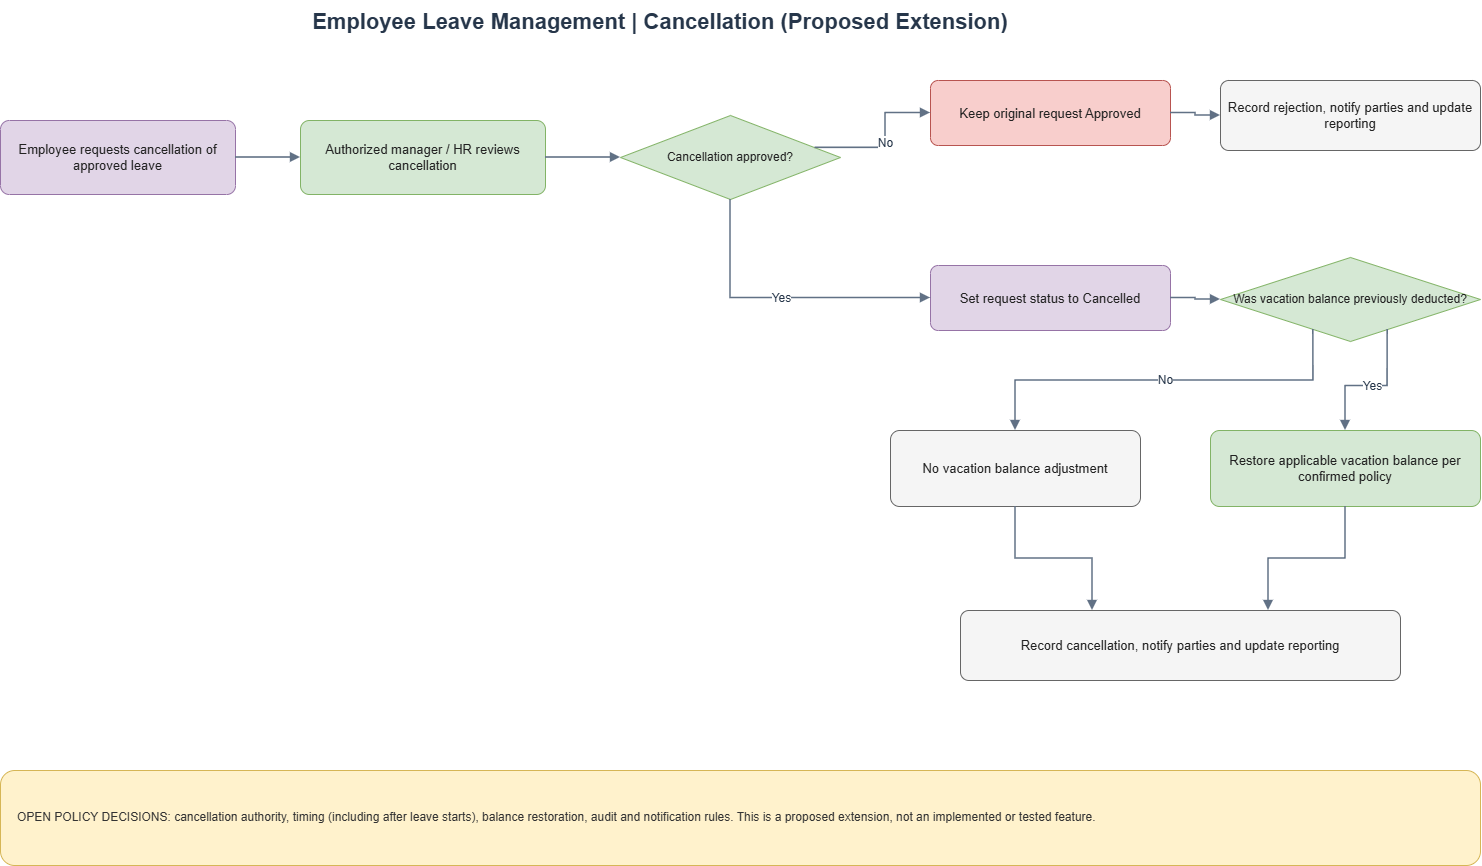

The diagram above was exported from draw.io. Its source (the exported page's mxGraphModel, read from the mxfile embedded in the PNG):
<mxGraphModel dx="1515" dy="1112" grid="1" gridSize="10" guides="1" tooltips="1" connect="1" arrows="1" fold="1" page="1" pageScale="1" pageWidth="1690" pageHeight="960" math="0" shadow="0">
  <root>
    <mxCell id="0" />
    <mxCell id="1" parent="0" />
    <mxCell id="n0" parent="1" style="text;html=1;align=center;verticalAlign=middle;whiteSpace=wrap;rounded=0;fontSize=22;fontStyle=1;fontColor=#26364a;" value="Employee Leave Management | Cancellation (Proposed Extension)" vertex="1">
      <mxGeometry height="44" width="1300" x="100" y="25" as="geometry" />
    </mxCell>
    <mxCell id="n1" parent="1" style="rounded=1;whiteSpace=wrap;html=1;fillColor=#e1d5e7;strokeColor=#9673a6;fontColor=#222222;fontSize=13;spacing=7;arcSize=12;" value="Employee requests cancellation of approved leave" vertex="1">
      <mxGeometry height="74" width="235" x="90" y="145" as="geometry" />
    </mxCell>
    <mxCell id="n2" parent="1" style="rounded=1;whiteSpace=wrap;html=1;fillColor=#d5e8d4;strokeColor=#82b366;fontColor=#222222;fontSize=13;spacing=7;arcSize=12;" value="Authorized manager / HR reviews cancellation" vertex="1">
      <mxGeometry height="74" width="245" x="390" y="145" as="geometry" />
    </mxCell>
    <mxCell id="n3" parent="1" style="rhombus;whiteSpace=wrap;html=1;fillColor=#d5e8d4;strokeColor=#82b366;fontColor=#222222;fontSize=12;spacing=7;" value="Cancellation approved?" vertex="1">
      <mxGeometry height="84" width="220" x="710" y="140" as="geometry" />
    </mxCell>
    <mxCell id="n4" parent="1" style="rounded=1;whiteSpace=wrap;html=1;fillColor=#f8cecc;strokeColor=#b85450;fontColor=#222222;fontSize=13;spacing=7;arcSize=12;" value="Keep original request Approved" vertex="1">
      <mxGeometry height="65" width="240" x="1020" y="105" as="geometry" />
    </mxCell>
    <mxCell id="n5" parent="1" style="rounded=1;whiteSpace=wrap;html=1;fillColor=#f5f5f5;strokeColor=#666666;fontColor=#222222;fontSize=13;spacing=7;arcSize=12;" value="Record rejection, notify parties and update reporting" vertex="1">
      <mxGeometry height="70" width="260" x="1310" y="105" as="geometry" />
    </mxCell>
    <mxCell id="n6" parent="1" style="rounded=1;whiteSpace=wrap;html=1;fillColor=#e1d5e7;strokeColor=#9673a6;fontColor=#222222;fontSize=13;spacing=7;arcSize=12;" value="Set request status to Cancelled" vertex="1">
      <mxGeometry height="65" width="240" x="1020" y="290" as="geometry" />
    </mxCell>
    <mxCell id="n7" parent="1" style="rhombus;whiteSpace=wrap;html=1;fillColor=#d5e8d4;strokeColor=#82b366;fontColor=#222222;fontSize=12;spacing=7;" value="Was vacation balance previously deducted?" vertex="1">
      <mxGeometry height="84" width="260" x="1310" y="282" as="geometry" />
    </mxCell>
    <mxCell id="n8" parent="1" style="rounded=1;whiteSpace=wrap;html=1;fillColor=#d5e8d4;strokeColor=#82b366;fontColor=#222222;fontSize=13;spacing=7;arcSize=12;" value="Restore applicable vacation balance per confirmed policy" vertex="1">
      <mxGeometry height="76" width="270" x="1300" y="455" as="geometry" />
    </mxCell>
    <mxCell id="n9" parent="1" style="rounded=1;whiteSpace=wrap;html=1;fillColor=#f5f5f5;strokeColor=#666666;fontColor=#222222;fontSize=13;spacing=7;arcSize=12;" value="No vacation balance adjustment" vertex="1">
      <mxGeometry height="76" width="250" x="980" y="455" as="geometry" />
    </mxCell>
    <mxCell id="n10" parent="1" style="rounded=1;whiteSpace=wrap;html=1;fillColor=#f5f5f5;strokeColor=#666666;fontColor=#222222;fontSize=13;spacing=7;arcSize=12;" value="Record cancellation, notify parties and update reporting" vertex="1">
      <mxGeometry height="70" width="440" x="1050" y="635" as="geometry" />
    </mxCell>
    <mxCell id="n11" parent="1" style="rounded=1;whiteSpace=wrap;html=1;fillColor=#fff2cc;strokeColor=#d6b656;fontColor=#333333;fontSize=12;align=left;spacingLeft=15;" value="OPEN POLICY DECISIONS: cancellation authority, timing (including after leave starts), balance restoration, audit and notification rules. This is a proposed extension, not an implemented or tested feature." vertex="1">
      <mxGeometry height="95" width="1480" x="90" y="795" as="geometry" />
    </mxCell>
    <mxCell id="e0" edge="1" parent="1" source="n1" style="edgeStyle=orthogonalEdgeStyle;rounded=0;orthogonalLoop=1;jettySize=auto;html=1;strokeColor=#617185;strokeWidth=1.6;endArrow=block;endFill=1;fontSize=12;fontColor=#26364a;labelBackgroundColor=#ffffff;" target="n2" value="">
      <mxGeometry relative="1" as="geometry" />
    </mxCell>
    <mxCell id="e1" edge="1" parent="1" source="n2" style="edgeStyle=orthogonalEdgeStyle;rounded=0;orthogonalLoop=1;jettySize=auto;html=1;strokeColor=#617185;strokeWidth=1.6;endArrow=block;endFill=1;fontSize=12;fontColor=#26364a;labelBackgroundColor=#ffffff;" target="n3" value="">
      <mxGeometry relative="1" as="geometry" />
    </mxCell>
    <mxCell id="e2" edge="1" parent="1" source="n3" style="edgeStyle=orthogonalEdgeStyle;rounded=0;orthogonalLoop=1;jettySize=auto;html=1;strokeColor=#617185;strokeWidth=1.6;endArrow=block;endFill=1;fontSize=12;fontColor=#26364a;labelBackgroundColor=#ffffff;exitX=1;exitY=0.35;exitDx=0;exitDy=0;entryX=0;entryY=0.5;entryDx=0;entryDy=0;" target="n4" value="No">
      <mxGeometry relative="1" as="geometry" />
    </mxCell>
    <mxCell id="e3" edge="1" parent="1" source="n4" style="edgeStyle=orthogonalEdgeStyle;rounded=0;orthogonalLoop=1;jettySize=auto;html=1;strokeColor=#617185;strokeWidth=1.6;endArrow=block;endFill=1;fontSize=12;fontColor=#26364a;labelBackgroundColor=#ffffff;" target="n5" value="">
      <mxGeometry relative="1" as="geometry" />
    </mxCell>
    <mxCell id="e4" edge="1" parent="1" source="n3" style="edgeStyle=orthogonalEdgeStyle;rounded=0;orthogonalLoop=1;jettySize=auto;html=1;strokeColor=#617185;strokeWidth=1.6;endArrow=block;endFill=1;fontSize=12;fontColor=#26364a;labelBackgroundColor=#ffffff;exitX=0.5;exitY=1;exitDx=0;exitDy=0;entryX=0;entryY=0.5;entryDx=0;entryDy=0;" target="n6" value="Yes">
      <mxGeometry relative="1" as="geometry">
        <Array as="points">
          <mxPoint x="820" y="322" />
        </Array>
      </mxGeometry>
    </mxCell>
    <mxCell id="e5" edge="1" parent="1" source="n6" style="edgeStyle=orthogonalEdgeStyle;rounded=0;orthogonalLoop=1;jettySize=auto;html=1;strokeColor=#617185;strokeWidth=1.6;endArrow=block;endFill=1;fontSize=12;fontColor=#26364a;labelBackgroundColor=#ffffff;" target="n7" value="">
      <mxGeometry relative="1" as="geometry" />
    </mxCell>
    <mxCell id="e6" edge="1" parent="1" source="n7" style="edgeStyle=orthogonalEdgeStyle;rounded=0;orthogonalLoop=1;jettySize=auto;html=1;strokeColor=#617185;strokeWidth=1.6;endArrow=block;endFill=1;fontSize=12;fontColor=#26364a;labelBackgroundColor=#ffffff;exitX=0.7;exitY=1;exitDx=0;exitDy=0;entryX=0.5;entryY=0;entryDx=0;entryDy=0;" target="n8" value="Yes">
      <mxGeometry relative="1" as="geometry" />
    </mxCell>
    <mxCell id="e7" edge="1" parent="1" source="n7" style="edgeStyle=orthogonalEdgeStyle;rounded=0;orthogonalLoop=1;jettySize=auto;html=1;strokeColor=#617185;strokeWidth=1.6;endArrow=block;endFill=1;fontSize=12;fontColor=#26364a;labelBackgroundColor=#ffffff;exitX=0.3;exitY=1;exitDx=0;exitDy=0;entryX=0.5;entryY=0;entryDx=0;entryDy=0;" target="n9" value="No">
      <mxGeometry relative="1" as="geometry">
        <Array as="points">
          <mxPoint x="1105" y="405" />
        </Array>
      </mxGeometry>
    </mxCell>
    <mxCell id="e8" edge="1" parent="1" source="n8" style="edgeStyle=orthogonalEdgeStyle;rounded=0;orthogonalLoop=1;jettySize=auto;html=1;strokeColor=#617185;strokeWidth=1.6;endArrow=block;endFill=1;fontSize=12;fontColor=#26364a;labelBackgroundColor=#ffffff;exitX=0.5;exitY=1;exitDx=0;exitDy=0;entryX=0.7;entryY=0;entryDx=0;entryDy=0;" target="n10" value="">
      <mxGeometry relative="1" as="geometry" />
    </mxCell>
    <mxCell id="e9" edge="1" parent="1" source="n9" style="edgeStyle=orthogonalEdgeStyle;rounded=0;orthogonalLoop=1;jettySize=auto;html=1;strokeColor=#617185;strokeWidth=1.6;endArrow=block;endFill=1;fontSize=12;fontColor=#26364a;labelBackgroundColor=#ffffff;exitX=0.5;exitY=1;exitDx=0;exitDy=0;entryX=0.3;entryY=0;entryDx=0;entryDy=0;" target="n10" value="">
      <mxGeometry relative="1" as="geometry" />
    </mxCell>
  </root>
</mxGraphModel>